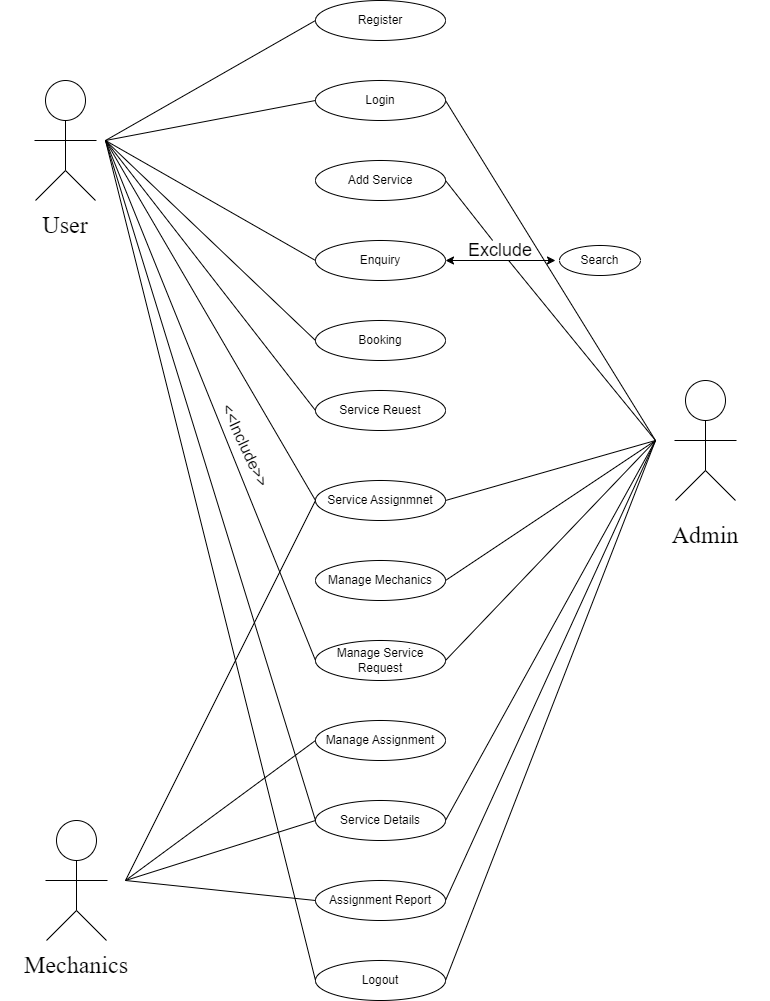

The diagram above was exported from draw.io. Its source (the exported page's mxGraphModel, read from the mxfile embedded in the PNG):
<mxGraphModel dx="1600" dy="967" grid="1" gridSize="10" guides="1" tooltips="1" connect="1" arrows="1" fold="1" page="1" pageScale="1" pageWidth="850" pageHeight="1100" background="#FFFFFF" math="0" shadow="0">
  <root>
    <mxCell id="0" />
    <mxCell id="1" parent="0" />
    <mxCell id="soLtkq0j7YElQMKhm7XZ-1" value="Register" style="ellipse;whiteSpace=wrap;html=1;" parent="1" vertex="1">
      <mxGeometry x="330" width="130" height="40" as="geometry" />
    </mxCell>
    <mxCell id="soLtkq0j7YElQMKhm7XZ-2" value="Login" style="ellipse;whiteSpace=wrap;html=1;" parent="1" vertex="1">
      <mxGeometry x="330" y="80" width="130" height="40" as="geometry" />
    </mxCell>
    <mxCell id="soLtkq0j7YElQMKhm7XZ-3" value="Enquiry" style="ellipse;whiteSpace=wrap;html=1;" parent="1" vertex="1">
      <mxGeometry x="330" y="240" width="130" height="40" as="geometry" />
    </mxCell>
    <mxCell id="soLtkq0j7YElQMKhm7XZ-4" value="Add Service" style="ellipse;whiteSpace=wrap;html=1;" parent="1" vertex="1">
      <mxGeometry x="330" y="160" width="130" height="40" as="geometry" />
    </mxCell>
    <mxCell id="soLtkq0j7YElQMKhm7XZ-5" value="Booking" style="ellipse;whiteSpace=wrap;html=1;" parent="1" vertex="1">
      <mxGeometry x="330" y="320" width="130" height="40" as="geometry" />
    </mxCell>
    <mxCell id="soLtkq0j7YElQMKhm7XZ-6" value="Service Reuest" style="ellipse;whiteSpace=wrap;html=1;" parent="1" vertex="1">
      <mxGeometry x="330" y="390" width="130" height="40" as="geometry" />
    </mxCell>
    <mxCell id="soLtkq0j7YElQMKhm7XZ-7" value="Service Assignmnet" style="ellipse;whiteSpace=wrap;html=1;" parent="1" vertex="1">
      <mxGeometry x="330" y="480" width="130" height="40" as="geometry" />
    </mxCell>
    <mxCell id="soLtkq0j7YElQMKhm7XZ-8" value="Manage Mechanics" style="ellipse;whiteSpace=wrap;html=1;" parent="1" vertex="1">
      <mxGeometry x="330" y="560" width="130" height="40" as="geometry" />
    </mxCell>
    <mxCell id="soLtkq0j7YElQMKhm7XZ-9" value="Manage Service Request" style="ellipse;whiteSpace=wrap;html=1;" parent="1" vertex="1">
      <mxGeometry x="330" y="640" width="130" height="40" as="geometry" />
    </mxCell>
    <mxCell id="soLtkq0j7YElQMKhm7XZ-10" value="Manage Assignment" style="ellipse;whiteSpace=wrap;html=1;" parent="1" vertex="1">
      <mxGeometry x="330" y="720" width="130" height="40" as="geometry" />
    </mxCell>
    <mxCell id="soLtkq0j7YElQMKhm7XZ-11" value="Service Details" style="ellipse;whiteSpace=wrap;html=1;" parent="1" vertex="1">
      <mxGeometry x="330" y="800" width="130" height="40" as="geometry" />
    </mxCell>
    <mxCell id="soLtkq0j7YElQMKhm7XZ-12" value="Assignment Report" style="ellipse;whiteSpace=wrap;html=1;" parent="1" vertex="1">
      <mxGeometry x="330" y="880" width="130" height="40" as="geometry" />
    </mxCell>
    <mxCell id="soLtkq0j7YElQMKhm7XZ-14" value="Logout" style="ellipse;whiteSpace=wrap;html=1;" parent="1" vertex="1">
      <mxGeometry x="330" y="960" width="130" height="40" as="geometry" />
    </mxCell>
    <mxCell id="soLtkq0j7YElQMKhm7XZ-36" value="" style="group" parent="1" vertex="1" connectable="0">
      <mxGeometry x="60" y="820" width="62" height="120" as="geometry" />
    </mxCell>
    <mxCell id="soLtkq0j7YElQMKhm7XZ-31" value="" style="ellipse;whiteSpace=wrap;html=1;aspect=fixed;movable=1;resizable=1;rotatable=1;deletable=1;editable=1;locked=0;connectable=1;" parent="soLtkq0j7YElQMKhm7XZ-36" vertex="1">
      <mxGeometry x="11" width="40" height="40" as="geometry" />
    </mxCell>
    <mxCell id="soLtkq0j7YElQMKhm7XZ-32" value="" style="endArrow=none;html=1;rounded=0;startSize=6;movable=1;resizable=1;rotatable=1;deletable=1;editable=1;locked=0;connectable=1;" parent="soLtkq0j7YElQMKhm7XZ-36" edge="1">
      <mxGeometry width="50" height="50" relative="1" as="geometry">
        <mxPoint y="60" as="sourcePoint" />
        <mxPoint x="62" y="60" as="targetPoint" />
      </mxGeometry>
    </mxCell>
    <mxCell id="soLtkq0j7YElQMKhm7XZ-33" value="" style="endArrow=none;html=1;rounded=0;movable=1;resizable=1;rotatable=1;deletable=1;editable=1;locked=0;connectable=1;" parent="soLtkq0j7YElQMKhm7XZ-36" edge="1">
      <mxGeometry width="50" height="50" relative="1" as="geometry">
        <mxPoint x="1" y="120" as="sourcePoint" />
        <mxPoint x="31" y="90" as="targetPoint" />
      </mxGeometry>
    </mxCell>
    <mxCell id="soLtkq0j7YElQMKhm7XZ-34" value="" style="endArrow=none;html=1;rounded=0;movable=1;resizable=1;rotatable=1;deletable=1;editable=1;locked=0;connectable=1;" parent="soLtkq0j7YElQMKhm7XZ-36" edge="1">
      <mxGeometry width="50" height="50" relative="1" as="geometry">
        <mxPoint x="31" y="90" as="sourcePoint" />
        <mxPoint x="61" y="120" as="targetPoint" />
      </mxGeometry>
    </mxCell>
    <mxCell id="soLtkq0j7YElQMKhm7XZ-35" value="" style="endArrow=none;html=1;rounded=0;entryX=0.5;entryY=1;entryDx=0;entryDy=0;movable=1;resizable=1;rotatable=1;deletable=1;editable=1;locked=0;connectable=1;" parent="soLtkq0j7YElQMKhm7XZ-36" target="soLtkq0j7YElQMKhm7XZ-31" edge="1">
      <mxGeometry width="50" height="50" relative="1" as="geometry">
        <mxPoint x="31" y="90" as="sourcePoint" />
        <mxPoint x="41" y="50" as="targetPoint" />
      </mxGeometry>
    </mxCell>
    <mxCell id="soLtkq0j7YElQMKhm7XZ-38" value="" style="group" parent="1" vertex="1" connectable="0">
      <mxGeometry x="689" y="380" width="62" height="120" as="geometry" />
    </mxCell>
    <mxCell id="soLtkq0j7YElQMKhm7XZ-26" value="" style="ellipse;whiteSpace=wrap;html=1;aspect=fixed;" parent="soLtkq0j7YElQMKhm7XZ-38" vertex="1">
      <mxGeometry x="11" width="40" height="40" as="geometry" />
    </mxCell>
    <mxCell id="soLtkq0j7YElQMKhm7XZ-27" value="" style="endArrow=none;html=1;rounded=0;startSize=6;" parent="soLtkq0j7YElQMKhm7XZ-38" edge="1">
      <mxGeometry width="50" height="50" relative="1" as="geometry">
        <mxPoint y="60" as="sourcePoint" />
        <mxPoint x="62" y="60" as="targetPoint" />
      </mxGeometry>
    </mxCell>
    <mxCell id="soLtkq0j7YElQMKhm7XZ-28" value="" style="endArrow=none;html=1;rounded=0;" parent="soLtkq0j7YElQMKhm7XZ-38" edge="1">
      <mxGeometry width="50" height="50" relative="1" as="geometry">
        <mxPoint x="1" y="120" as="sourcePoint" />
        <mxPoint x="31" y="90" as="targetPoint" />
      </mxGeometry>
    </mxCell>
    <mxCell id="soLtkq0j7YElQMKhm7XZ-29" value="" style="endArrow=none;html=1;rounded=0;" parent="soLtkq0j7YElQMKhm7XZ-38" edge="1">
      <mxGeometry width="50" height="50" relative="1" as="geometry">
        <mxPoint x="31" y="90" as="sourcePoint" />
        <mxPoint x="61" y="120" as="targetPoint" />
      </mxGeometry>
    </mxCell>
    <mxCell id="soLtkq0j7YElQMKhm7XZ-30" value="" style="endArrow=none;html=1;rounded=0;entryX=0.5;entryY=1;entryDx=0;entryDy=0;" parent="soLtkq0j7YElQMKhm7XZ-38" target="soLtkq0j7YElQMKhm7XZ-26" edge="1">
      <mxGeometry width="50" height="50" relative="1" as="geometry">
        <mxPoint x="31" y="90" as="sourcePoint" />
        <mxPoint x="41" y="50" as="targetPoint" />
      </mxGeometry>
    </mxCell>
    <mxCell id="soLtkq0j7YElQMKhm7XZ-39" value="" style="group" parent="1" vertex="1" connectable="0">
      <mxGeometry x="49" y="80" width="62" height="120" as="geometry" />
    </mxCell>
    <mxCell id="soLtkq0j7YElQMKhm7XZ-15" value="" style="ellipse;whiteSpace=wrap;html=1;aspect=fixed;" parent="soLtkq0j7YElQMKhm7XZ-39" vertex="1">
      <mxGeometry x="11" width="40" height="40" as="geometry" />
    </mxCell>
    <mxCell id="soLtkq0j7YElQMKhm7XZ-16" value="" style="endArrow=none;html=1;rounded=0;startSize=6;" parent="soLtkq0j7YElQMKhm7XZ-39" edge="1">
      <mxGeometry width="50" height="50" relative="1" as="geometry">
        <mxPoint y="60" as="sourcePoint" />
        <mxPoint x="62" y="60" as="targetPoint" />
      </mxGeometry>
    </mxCell>
    <mxCell id="soLtkq0j7YElQMKhm7XZ-18" value="" style="endArrow=none;html=1;rounded=0;" parent="soLtkq0j7YElQMKhm7XZ-39" edge="1">
      <mxGeometry width="50" height="50" relative="1" as="geometry">
        <mxPoint x="1" y="120" as="sourcePoint" />
        <mxPoint x="31" y="90" as="targetPoint" />
      </mxGeometry>
    </mxCell>
    <mxCell id="soLtkq0j7YElQMKhm7XZ-19" value="" style="endArrow=none;html=1;rounded=0;" parent="soLtkq0j7YElQMKhm7XZ-39" edge="1">
      <mxGeometry width="50" height="50" relative="1" as="geometry">
        <mxPoint x="31" y="90" as="sourcePoint" />
        <mxPoint x="61" y="120" as="targetPoint" />
      </mxGeometry>
    </mxCell>
    <mxCell id="soLtkq0j7YElQMKhm7XZ-20" value="" style="endArrow=none;html=1;rounded=0;entryX=0.5;entryY=1;entryDx=0;entryDy=0;" parent="soLtkq0j7YElQMKhm7XZ-39" target="soLtkq0j7YElQMKhm7XZ-15" edge="1">
      <mxGeometry width="50" height="50" relative="1" as="geometry">
        <mxPoint x="31" y="90" as="sourcePoint" />
        <mxPoint x="41" y="50" as="targetPoint" />
      </mxGeometry>
    </mxCell>
    <mxCell id="soLtkq0j7YElQMKhm7XZ-40" value="" style="endArrow=none;html=1;rounded=0;entryX=0;entryY=0.5;entryDx=0;entryDy=0;" parent="1" target="soLtkq0j7YElQMKhm7XZ-1" edge="1">
      <mxGeometry width="50" height="50" relative="1" as="geometry">
        <mxPoint x="120" y="140" as="sourcePoint" />
        <mxPoint x="230" y="180" as="targetPoint" />
      </mxGeometry>
    </mxCell>
    <mxCell id="soLtkq0j7YElQMKhm7XZ-41" value="" style="endArrow=none;html=1;rounded=0;entryX=0;entryY=0.5;entryDx=0;entryDy=0;" parent="1" target="soLtkq0j7YElQMKhm7XZ-2" edge="1">
      <mxGeometry width="50" height="50" relative="1" as="geometry">
        <mxPoint x="120" y="140" as="sourcePoint" />
        <mxPoint x="400" y="40" as="targetPoint" />
      </mxGeometry>
    </mxCell>
    <mxCell id="soLtkq0j7YElQMKhm7XZ-42" value="" style="endArrow=none;html=1;rounded=0;entryX=0;entryY=0.5;entryDx=0;entryDy=0;" parent="1" target="soLtkq0j7YElQMKhm7XZ-3" edge="1">
      <mxGeometry width="50" height="50" relative="1" as="geometry">
        <mxPoint x="120" y="140" as="sourcePoint" />
        <mxPoint x="380" y="30" as="targetPoint" />
      </mxGeometry>
    </mxCell>
    <mxCell id="soLtkq0j7YElQMKhm7XZ-43" value="" style="endArrow=none;html=1;rounded=0;entryX=0;entryY=0.5;entryDx=0;entryDy=0;" parent="1" target="soLtkq0j7YElQMKhm7XZ-5" edge="1">
      <mxGeometry width="50" height="50" relative="1" as="geometry">
        <mxPoint x="120" y="140" as="sourcePoint" />
        <mxPoint x="340" y="160" as="targetPoint" />
      </mxGeometry>
    </mxCell>
    <mxCell id="soLtkq0j7YElQMKhm7XZ-44" value="" style="endArrow=none;html=1;rounded=0;entryX=0;entryY=0.5;entryDx=0;entryDy=0;" parent="1" target="soLtkq0j7YElQMKhm7XZ-6" edge="1">
      <mxGeometry width="50" height="50" relative="1" as="geometry">
        <mxPoint x="120" y="140" as="sourcePoint" />
        <mxPoint x="320" y="230" as="targetPoint" />
      </mxGeometry>
    </mxCell>
    <mxCell id="soLtkq0j7YElQMKhm7XZ-45" value="" style="endArrow=none;html=1;rounded=0;entryX=0;entryY=0.5;entryDx=0;entryDy=0;" parent="1" target="soLtkq0j7YElQMKhm7XZ-7" edge="1">
      <mxGeometry width="50" height="50" relative="1" as="geometry">
        <mxPoint x="120" y="140" as="sourcePoint" />
        <mxPoint x="370" y="350" as="targetPoint" />
      </mxGeometry>
    </mxCell>
    <mxCell id="soLtkq0j7YElQMKhm7XZ-46" value="" style="endArrow=none;html=1;rounded=0;entryX=0;entryY=0.5;entryDx=0;entryDy=0;" parent="1" target="soLtkq0j7YElQMKhm7XZ-9" edge="1">
      <mxGeometry width="50" height="50" relative="1" as="geometry">
        <mxPoint x="120" y="140" as="sourcePoint" />
        <mxPoint x="390" y="430" as="targetPoint" />
      </mxGeometry>
    </mxCell>
    <mxCell id="soLtkq0j7YElQMKhm7XZ-49" value="" style="endArrow=none;html=1;rounded=0;entryX=0;entryY=0.5;entryDx=0;entryDy=0;" parent="1" target="soLtkq0j7YElQMKhm7XZ-11" edge="1">
      <mxGeometry width="50" height="50" relative="1" as="geometry">
        <mxPoint x="120" y="140" as="sourcePoint" />
        <mxPoint x="370" y="870" as="targetPoint" />
      </mxGeometry>
    </mxCell>
    <mxCell id="soLtkq0j7YElQMKhm7XZ-50" value="" style="endArrow=none;html=1;rounded=0;" parent="1" edge="1">
      <mxGeometry width="50" height="50" relative="1" as="geometry">
        <mxPoint x="120" y="140" as="sourcePoint" />
        <mxPoint x="330" y="980" as="targetPoint" />
      </mxGeometry>
    </mxCell>
    <mxCell id="soLtkq0j7YElQMKhm7XZ-51" value="&lt;font style=&quot;font-size: 24px;&quot;&gt;User&lt;/font&gt;" style="text;html=1;align=center;verticalAlign=middle;whiteSpace=wrap;rounded=0;fontSize=24;fontStyle=0;fontFamily=Times New Roman;" parent="1" vertex="1">
      <mxGeometry x="15" y="210" width="130" height="30" as="geometry" />
    </mxCell>
    <mxCell id="soLtkq0j7YElQMKhm7XZ-52" value="Admin" style="text;html=1;align=center;verticalAlign=middle;whiteSpace=wrap;rounded=0;fontSize=24;fontStyle=0;fontFamily=Times New Roman;" parent="1" vertex="1">
      <mxGeometry x="655" y="520" width="130" height="30" as="geometry" />
    </mxCell>
    <mxCell id="soLtkq0j7YElQMKhm7XZ-53" value="Mechanics" style="text;html=1;align=center;verticalAlign=middle;whiteSpace=wrap;rounded=0;fontSize=24;fontStyle=0;fontFamily=Times New Roman;" parent="1" vertex="1">
      <mxGeometry x="26" y="950" width="130" height="30" as="geometry" />
    </mxCell>
    <mxCell id="soLtkq0j7YElQMKhm7XZ-54" value="" style="endArrow=none;html=1;rounded=0;entryX=0;entryY=0.5;entryDx=0;entryDy=0;" parent="1" target="soLtkq0j7YElQMKhm7XZ-7" edge="1">
      <mxGeometry width="50" height="50" relative="1" as="geometry">
        <mxPoint x="140" y="880" as="sourcePoint" />
        <mxPoint x="320" y="510" as="targetPoint" />
      </mxGeometry>
    </mxCell>
    <mxCell id="soLtkq0j7YElQMKhm7XZ-55" value="" style="endArrow=none;html=1;rounded=0;entryX=0;entryY=0.5;entryDx=0;entryDy=0;" parent="1" target="soLtkq0j7YElQMKhm7XZ-11" edge="1">
      <mxGeometry width="50" height="50" relative="1" as="geometry">
        <mxPoint x="140" y="880" as="sourcePoint" />
        <mxPoint x="260" y="630" as="targetPoint" />
      </mxGeometry>
    </mxCell>
    <mxCell id="soLtkq0j7YElQMKhm7XZ-56" value="" style="endArrow=none;html=1;rounded=0;entryX=0;entryY=0.5;entryDx=0;entryDy=0;" parent="1" target="soLtkq0j7YElQMKhm7XZ-10" edge="1">
      <mxGeometry width="50" height="50" relative="1" as="geometry">
        <mxPoint x="140" y="880" as="sourcePoint" />
        <mxPoint x="260" y="630" as="targetPoint" />
      </mxGeometry>
    </mxCell>
    <mxCell id="soLtkq0j7YElQMKhm7XZ-57" value="" style="endArrow=none;html=1;rounded=0;entryX=0;entryY=0.5;entryDx=0;entryDy=0;" parent="1" target="soLtkq0j7YElQMKhm7XZ-12" edge="1">
      <mxGeometry width="50" height="50" relative="1" as="geometry">
        <mxPoint x="140" y="880" as="sourcePoint" />
        <mxPoint x="260" y="630" as="targetPoint" />
      </mxGeometry>
    </mxCell>
    <mxCell id="soLtkq0j7YElQMKhm7XZ-58" value="" style="endArrow=none;html=1;rounded=0;exitX=1;exitY=0.5;exitDx=0;exitDy=0;" parent="1" source="soLtkq0j7YElQMKhm7XZ-2" edge="1">
      <mxGeometry width="50" height="50" relative="1" as="geometry">
        <mxPoint x="540" y="310" as="sourcePoint" />
        <mxPoint x="670" y="440" as="targetPoint" />
      </mxGeometry>
    </mxCell>
    <mxCell id="soLtkq0j7YElQMKhm7XZ-59" value="" style="endArrow=none;html=1;rounded=0;" parent="1" source="soLtkq0j7YElQMKhm7XZ-69" edge="1">
      <mxGeometry width="50" height="50" relative="1" as="geometry">
        <mxPoint x="460" y="180" as="sourcePoint" />
        <mxPoint x="670" y="440" as="targetPoint" />
      </mxGeometry>
    </mxCell>
    <mxCell id="soLtkq0j7YElQMKhm7XZ-61" value="" style="endArrow=none;html=1;rounded=0;exitX=1;exitY=0.5;exitDx=0;exitDy=0;" parent="1" source="soLtkq0j7YElQMKhm7XZ-7" edge="1">
      <mxGeometry width="50" height="50" relative="1" as="geometry">
        <mxPoint x="550" y="410" as="sourcePoint" />
        <mxPoint x="670" y="440" as="targetPoint" />
      </mxGeometry>
    </mxCell>
    <mxCell id="soLtkq0j7YElQMKhm7XZ-62" value="" style="endArrow=none;html=1;rounded=0;exitX=1;exitY=0.5;exitDx=0;exitDy=0;" parent="1" source="soLtkq0j7YElQMKhm7XZ-8" edge="1">
      <mxGeometry width="50" height="50" relative="1" as="geometry">
        <mxPoint x="550" y="520" as="sourcePoint" />
        <mxPoint x="670" y="440" as="targetPoint" />
      </mxGeometry>
    </mxCell>
    <mxCell id="soLtkq0j7YElQMKhm7XZ-63" value="" style="endArrow=none;html=1;rounded=0;exitX=1;exitY=0.5;exitDx=0;exitDy=0;" parent="1" source="soLtkq0j7YElQMKhm7XZ-9" edge="1">
      <mxGeometry width="50" height="50" relative="1" as="geometry">
        <mxPoint x="550" y="570" as="sourcePoint" />
        <mxPoint x="670" y="440" as="targetPoint" />
      </mxGeometry>
    </mxCell>
    <mxCell id="soLtkq0j7YElQMKhm7XZ-64" value="" style="endArrow=none;html=1;rounded=0;exitX=1;exitY=0.5;exitDx=0;exitDy=0;" parent="1" source="soLtkq0j7YElQMKhm7XZ-11" edge="1">
      <mxGeometry width="50" height="50" relative="1" as="geometry">
        <mxPoint x="520" y="700" as="sourcePoint" />
        <mxPoint x="670" y="440" as="targetPoint" />
      </mxGeometry>
    </mxCell>
    <mxCell id="soLtkq0j7YElQMKhm7XZ-65" value="" style="endArrow=none;html=1;rounded=0;exitX=1;exitY=0.5;exitDx=0;exitDy=0;" parent="1" source="soLtkq0j7YElQMKhm7XZ-12" edge="1">
      <mxGeometry width="50" height="50" relative="1" as="geometry">
        <mxPoint x="520" y="740" as="sourcePoint" />
        <mxPoint x="670" y="440" as="targetPoint" />
      </mxGeometry>
    </mxCell>
    <mxCell id="soLtkq0j7YElQMKhm7XZ-66" value="" style="endArrow=none;html=1;rounded=0;exitX=1;exitY=0.5;exitDx=0;exitDy=0;" parent="1" source="soLtkq0j7YElQMKhm7XZ-14" edge="1">
      <mxGeometry width="50" height="50" relative="1" as="geometry">
        <mxPoint x="580" y="820" as="sourcePoint" />
        <mxPoint x="670" y="440" as="targetPoint" />
      </mxGeometry>
    </mxCell>
    <mxCell id="soLtkq0j7YElQMKhm7XZ-67" value="" style="endArrow=classic;startArrow=classic;html=1;rounded=0;" parent="1" edge="1">
      <mxGeometry width="50" height="50" relative="1" as="geometry">
        <mxPoint x="460" y="260" as="sourcePoint" />
        <mxPoint x="570" y="260" as="targetPoint" />
      </mxGeometry>
    </mxCell>
    <mxCell id="soLtkq0j7YElQMKhm7XZ-72" value="" style="endArrow=none;html=1;rounded=0;" parent="1" target="soLtkq0j7YElQMKhm7XZ-69" edge="1">
      <mxGeometry width="50" height="50" relative="1" as="geometry">
        <mxPoint x="460" y="180" as="sourcePoint" />
        <mxPoint x="670" y="440" as="targetPoint" />
      </mxGeometry>
    </mxCell>
    <mxCell id="soLtkq0j7YElQMKhm7XZ-69" value="Exclude" style="text;html=1;align=center;verticalAlign=middle;whiteSpace=wrap;rounded=0;fontSize=18;" parent="1" vertex="1">
      <mxGeometry x="470" y="240" width="90" height="20" as="geometry" />
    </mxCell>
    <mxCell id="soLtkq0j7YElQMKhm7XZ-73" value="Search" style="ellipse;whiteSpace=wrap;html=1;" parent="1" vertex="1">
      <mxGeometry x="574" y="245" width="81" height="30" as="geometry" />
    </mxCell>
    <mxCell id="soLtkq0j7YElQMKhm7XZ-74" value="&amp;lt;&amp;lt;Include&amp;gt;&amp;gt;" style="text;html=1;align=center;verticalAlign=middle;whiteSpace=wrap;rounded=0;rotation=65;fontSize=16;" parent="1" vertex="1">
      <mxGeometry x="230" y="430" width="60" height="30" as="geometry" />
    </mxCell>
  </root>
</mxGraphModel>